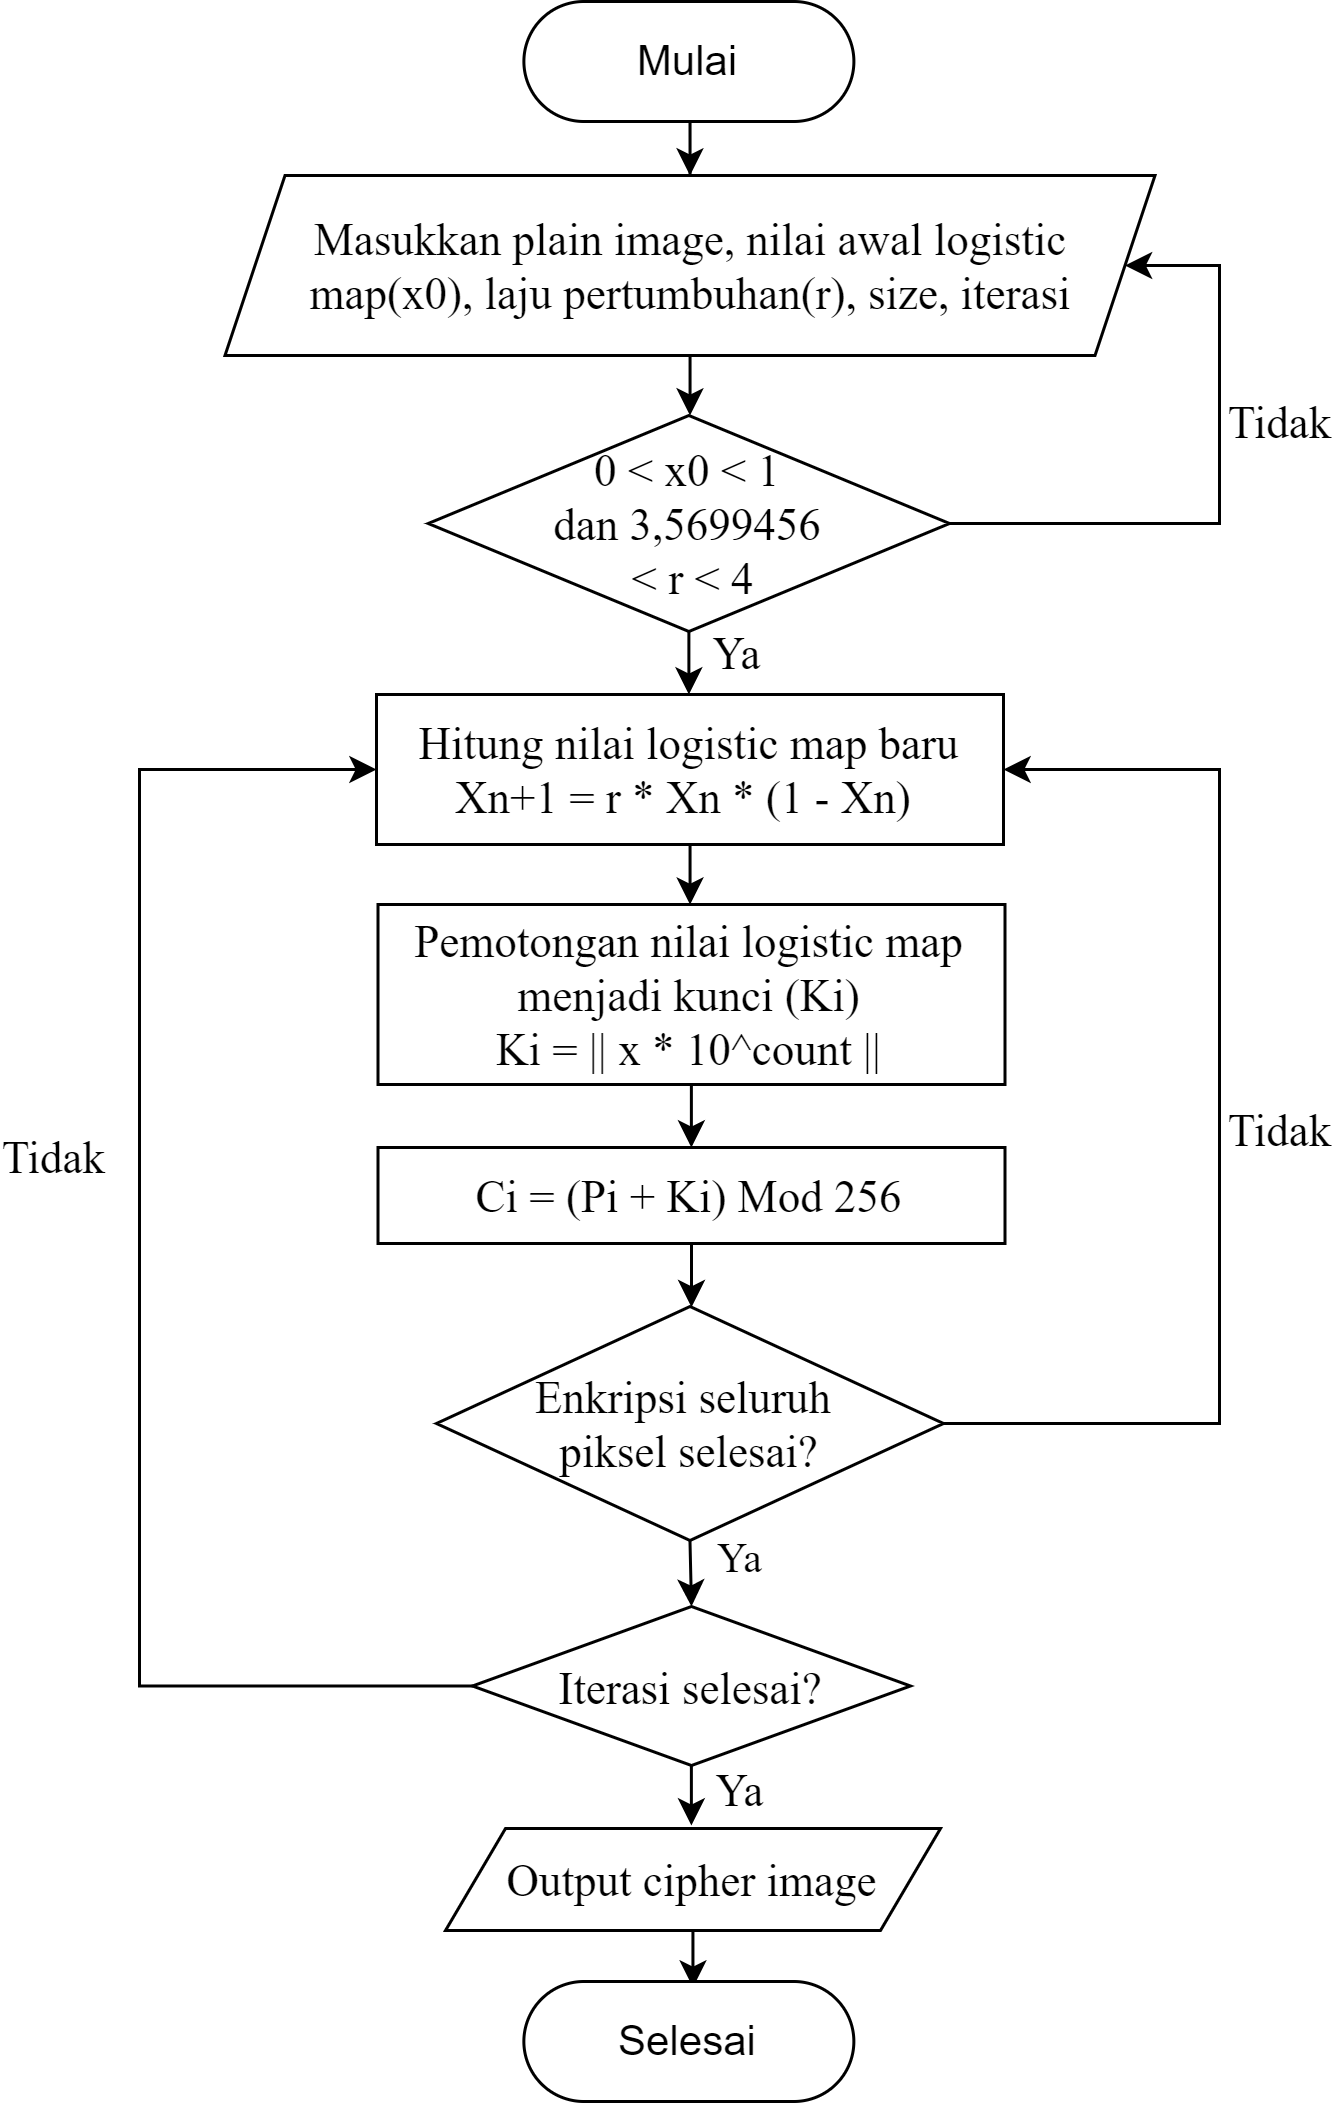

The diagram above was exported from draw.io. Its source (the exported page's mxGraphModel, read from the mxfile embedded in the PNG):
<mxGraphModel dx="1483" dy="733" grid="1" gridSize="10" guides="1" tooltips="1" connect="1" arrows="1" fold="1" page="1" pageScale="1" pageWidth="827" pageHeight="1169" math="0" shadow="0">
  <root>
    <mxCell id="-IEAeawcIsCfdCb5b0LV-0" />
    <mxCell id="-IEAeawcIsCfdCb5b0LV-1" parent="-IEAeawcIsCfdCb5b0LV-0" />
    <mxCell id="-IEAeawcIsCfdCb5b0LV-15" style="edgeStyle=orthogonalEdgeStyle;rounded=0;orthogonalLoop=1;jettySize=auto;html=1;entryX=0.5;entryY=0;entryDx=0;entryDy=0;fontFamily=Times New Roman;fontSize=15;" parent="-IEAeawcIsCfdCb5b0LV-1" target="-IEAeawcIsCfdCb5b0LV-3" edge="1">
      <mxGeometry relative="1" as="geometry">
        <mxPoint x="414" y="120" as="sourcePoint" />
      </mxGeometry>
    </mxCell>
    <mxCell id="-IEAeawcIsCfdCb5b0LV-10" style="edgeStyle=orthogonalEdgeStyle;rounded=0;orthogonalLoop=1;jettySize=auto;html=1;fontFamily=Times New Roman;fontSize=15;" parent="-IEAeawcIsCfdCb5b0LV-1" source="-IEAeawcIsCfdCb5b0LV-3" target="-IEAeawcIsCfdCb5b0LV-4" edge="1">
      <mxGeometry relative="1" as="geometry" />
    </mxCell>
    <mxCell id="-IEAeawcIsCfdCb5b0LV-3" value="Studi Literatur" style="rounded=0;whiteSpace=wrap;html=1;fontFamily=Times New Roman;fontSize=15;" parent="-IEAeawcIsCfdCb5b0LV-1" vertex="1">
      <mxGeometry x="311" y="140" width="206" height="30" as="geometry" />
    </mxCell>
    <mxCell id="-IEAeawcIsCfdCb5b0LV-4" value="Metode Pengumpulan Data" style="rounded=0;whiteSpace=wrap;html=1;fontFamily=Times New Roman;fontSize=15;" parent="-IEAeawcIsCfdCb5b0LV-1" vertex="1">
      <mxGeometry x="311" y="190" width="206" height="30" as="geometry" />
    </mxCell>
    <mxCell id="-IEAeawcIsCfdCb5b0LV-12" style="edgeStyle=orthogonalEdgeStyle;rounded=0;orthogonalLoop=1;jettySize=auto;html=1;exitX=0.5;exitY=1;exitDx=0;exitDy=0;entryX=0.5;entryY=0;entryDx=0;entryDy=0;fontFamily=Times New Roman;fontSize=15;" parent="-IEAeawcIsCfdCb5b0LV-1" target="-IEAeawcIsCfdCb5b0LV-6" edge="1">
      <mxGeometry relative="1" as="geometry">
        <mxPoint x="414" y="220" as="sourcePoint" />
      </mxGeometry>
    </mxCell>
    <mxCell id="-IEAeawcIsCfdCb5b0LV-13" style="edgeStyle=orthogonalEdgeStyle;rounded=0;orthogonalLoop=1;jettySize=auto;html=1;exitX=0.5;exitY=1;exitDx=0;exitDy=0;entryX=0.5;entryY=0;entryDx=0;entryDy=0;fontFamily=Times New Roman;fontSize=15;" parent="-IEAeawcIsCfdCb5b0LV-1" source="-IEAeawcIsCfdCb5b0LV-6" target="-IEAeawcIsCfdCb5b0LV-7" edge="1">
      <mxGeometry relative="1" as="geometry" />
    </mxCell>
    <mxCell id="-IEAeawcIsCfdCb5b0LV-6" value="Perancangan Sistem" style="rounded=0;whiteSpace=wrap;html=1;fontFamily=Times New Roman;fontSize=15;" parent="-IEAeawcIsCfdCb5b0LV-1" vertex="1">
      <mxGeometry x="311" y="240" width="206" height="30" as="geometry" />
    </mxCell>
    <mxCell id="-IEAeawcIsCfdCb5b0LV-14" style="edgeStyle=orthogonalEdgeStyle;rounded=0;orthogonalLoop=1;jettySize=auto;html=1;exitX=0.5;exitY=1;exitDx=0;exitDy=0;entryX=0.5;entryY=0;entryDx=0;entryDy=0;fontFamily=Times New Roman;fontSize=15;" parent="-IEAeawcIsCfdCb5b0LV-1" source="-IEAeawcIsCfdCb5b0LV-7" target="-IEAeawcIsCfdCb5b0LV-8" edge="1">
      <mxGeometry relative="1" as="geometry" />
    </mxCell>
    <mxCell id="-IEAeawcIsCfdCb5b0LV-7" value="Implementasi" style="rounded=0;whiteSpace=wrap;html=1;fontFamily=Times New Roman;fontSize=15;" parent="-IEAeawcIsCfdCb5b0LV-1" vertex="1">
      <mxGeometry x="311" y="290" width="206" height="30" as="geometry" />
    </mxCell>
    <mxCell id="-IEAeawcIsCfdCb5b0LV-18" style="edgeStyle=orthogonalEdgeStyle;rounded=0;orthogonalLoop=1;jettySize=auto;html=1;exitX=0.5;exitY=1;exitDx=0;exitDy=0;entryX=0.5;entryY=0;entryDx=0;entryDy=0;fontFamily=Times New Roman;fontSize=15;" parent="-IEAeawcIsCfdCb5b0LV-1" source="-IEAeawcIsCfdCb5b0LV-8" target="-IEAeawcIsCfdCb5b0LV-16" edge="1">
      <mxGeometry relative="1" as="geometry" />
    </mxCell>
    <mxCell id="-IEAeawcIsCfdCb5b0LV-8" value="Pengujian" style="rounded=0;whiteSpace=wrap;html=1;fontFamily=Times New Roman;fontSize=15;" parent="-IEAeawcIsCfdCb5b0LV-1" vertex="1">
      <mxGeometry x="311" y="340" width="206" height="30" as="geometry" />
    </mxCell>
    <mxCell id="-IEAeawcIsCfdCb5b0LV-17" value="Tidak" style="edgeStyle=orthogonalEdgeStyle;rounded=0;orthogonalLoop=1;jettySize=auto;html=1;entryX=1;entryY=0.5;entryDx=0;entryDy=0;fontFamily=Times New Roman;fontSize=15;exitX=1;exitY=0.5;exitDx=0;exitDy=0;" parent="-IEAeawcIsCfdCb5b0LV-1" source="-IEAeawcIsCfdCb5b0LV-16" target="-IEAeawcIsCfdCb5b0LV-7" edge="1">
      <mxGeometry x="-0.0064" y="-20" relative="1" as="geometry">
        <Array as="points">
          <mxPoint x="570" y="420" />
          <mxPoint x="570" y="305" />
        </Array>
        <mxPoint as="offset" />
      </mxGeometry>
    </mxCell>
    <mxCell id="Fjn6OR9Mhk7G4b0Lrfpb-1" value="Ya" style="edgeStyle=orthogonalEdgeStyle;rounded=0;orthogonalLoop=1;jettySize=auto;html=1;exitX=0.5;exitY=1;exitDx=0;exitDy=0;entryX=0.5;entryY=0;entryDx=0;entryDy=0;fontFamily=Times New Roman;fontSize=15;" parent="-IEAeawcIsCfdCb5b0LV-1" source="-IEAeawcIsCfdCb5b0LV-16" edge="1">
      <mxGeometry x="-0.1837" y="16" relative="1" as="geometry">
        <mxPoint as="offset" />
        <mxPoint x="414" y="470" as="targetPoint" />
      </mxGeometry>
    </mxCell>
    <mxCell id="-IEAeawcIsCfdCb5b0LV-16" value="Berhasil?" style="rhombus;whiteSpace=wrap;html=1;fontFamily=Times New Roman;fontSize=15;" parent="-IEAeawcIsCfdCb5b0LV-1" vertex="1">
      <mxGeometry x="356" y="390" width="116" height="60" as="geometry" />
    </mxCell>
    <mxCell id="4tAeckSRDTH7Q6wc70uh-0" value="Mulai" style="rounded=1;whiteSpace=wrap;html=1;arcSize=50;" vertex="1" parent="-IEAeawcIsCfdCb5b0LV-1">
      <mxGeometry x="359" y="90" width="111" height="30" as="geometry" />
    </mxCell>
    <mxCell id="4tAeckSRDTH7Q6wc70uh-1" value="Selesai" style="rounded=1;whiteSpace=wrap;html=1;arcSize=50;" vertex="1" parent="-IEAeawcIsCfdCb5b0LV-1">
      <mxGeometry x="358" y="470" width="111" height="30" as="geometry" />
    </mxCell>
  </root>
</mxGraphModel>